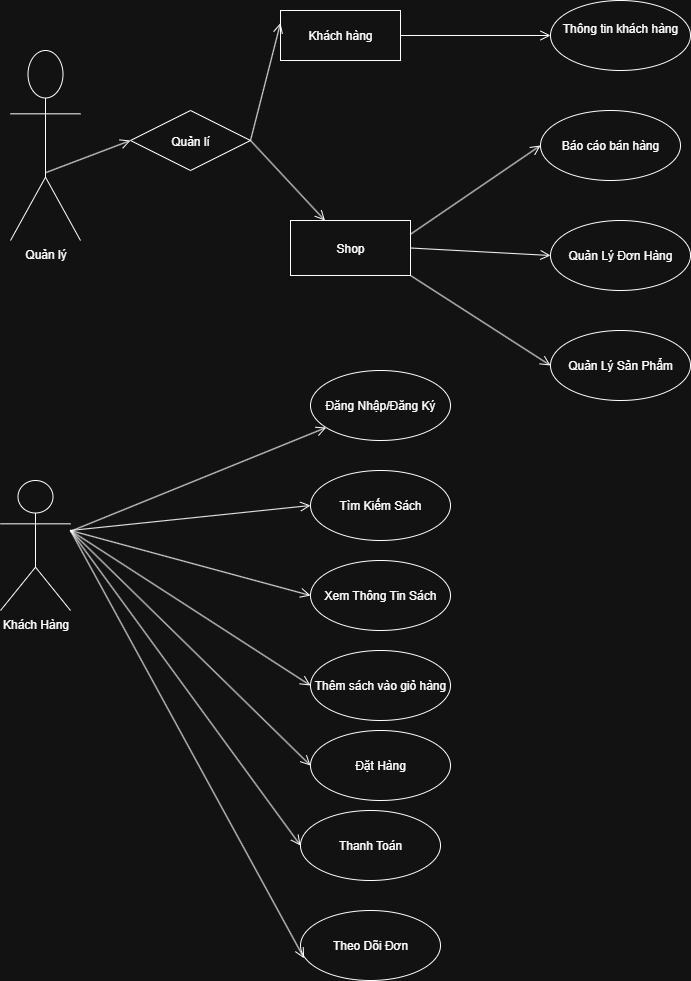

The diagram above was exported from draw.io. Its source (the exported page's mxGraphModel, read from the mxfile embedded in the PNG):
<mxGraphModel dx="946" dy="662" grid="1" gridSize="10" guides="1" tooltips="1" connect="1" arrows="1" fold="1" page="1" pageScale="1" pageWidth="850" pageHeight="1100" math="0" shadow="0">
  <root>
    <mxCell id="0" />
    <mxCell id="1" parent="0" />
    <mxCell id="dRV1FJNBK5s2Yv5m2gUy-10" value="Quản lý&lt;div&gt;&lt;br&gt;&lt;/div&gt;" style="shape=umlActor;verticalLabelPosition=bottom;verticalAlign=top;html=1;" parent="1" vertex="1">
      <mxGeometry x="70" y="140" width="70" height="190" as="geometry" />
    </mxCell>
    <mxCell id="dRV1FJNBK5s2Yv5m2gUy-11" value="Khách Hàng&lt;div&gt;&lt;br&gt;&lt;/div&gt;" style="shape=umlActor;verticalLabelPosition=bottom;verticalAlign=top;html=1;" parent="1" vertex="1">
      <mxGeometry x="60" y="570" width="70" height="130" as="geometry" />
    </mxCell>
    <mxCell id="dRV1FJNBK5s2Yv5m2gUy-21" value="Thông tin khách hàng&lt;div&gt;&lt;br&gt;&lt;/div&gt;" style="ellipse;whiteSpace=wrap;html=1;" parent="1" vertex="1">
      <mxGeometry x="610" y="90" width="140" height="70" as="geometry" />
    </mxCell>
    <mxCell id="dRV1FJNBK5s2Yv5m2gUy-22" value="Báo cáo bán hàng" style="ellipse;whiteSpace=wrap;html=1;" parent="1" vertex="1">
      <mxGeometry x="600" y="200" width="140" height="70" as="geometry" />
    </mxCell>
    <mxCell id="dRV1FJNBK5s2Yv5m2gUy-28" value="Quản lí" style="rhombus;" parent="1" vertex="1">
      <mxGeometry x="190" y="200" width="120" height="60" as="geometry" />
    </mxCell>
    <mxCell id="dRV1FJNBK5s2Yv5m2gUy-53" style="edgeStyle=orthogonalEdgeStyle;rounded=0;orthogonalLoop=1;jettySize=auto;html=1;exitX=0.75;exitY=0;exitDx=0;exitDy=0;" parent="1" source="dRV1FJNBK5s2Yv5m2gUy-30" edge="1">
      <mxGeometry relative="1" as="geometry">
        <mxPoint x="450" y="110" as="targetPoint" />
      </mxGeometry>
    </mxCell>
    <mxCell id="dRV1FJNBK5s2Yv5m2gUy-30" value="Khách hàng" style="html=1;align=center;verticalAlign=middle;dashed=0;whiteSpace=wrap;" parent="1" vertex="1">
      <mxGeometry x="340" y="100" width="120" height="50" as="geometry" />
    </mxCell>
    <mxCell id="dRV1FJNBK5s2Yv5m2gUy-42" value="" style="endArrow=open;startArrow=none;endFill=0;startFill=0;endSize=8;html=1;verticalAlign=bottom;labelBackgroundColor=none;strokeWidth=1;rounded=0;entryX=0;entryY=0.5;entryDx=0;entryDy=0;exitX=1;exitY=0.5;exitDx=0;exitDy=0;" parent="1" source="dRV1FJNBK5s2Yv5m2gUy-30" target="dRV1FJNBK5s2Yv5m2gUy-21" edge="1">
      <mxGeometry width="160" relative="1" as="geometry">
        <mxPoint x="440" y="80" as="sourcePoint" />
        <mxPoint x="600" y="80" as="targetPoint" />
      </mxGeometry>
    </mxCell>
    <mxCell id="dRV1FJNBK5s2Yv5m2gUy-44" value="" style="endArrow=open;startArrow=none;endFill=0;startFill=0;endSize=8;html=1;verticalAlign=bottom;labelBackgroundColor=none;strokeWidth=1;rounded=0;exitX=1;exitY=0.5;exitDx=0;exitDy=0;" parent="1" source="dRV1FJNBK5s2Yv5m2gUy-28" target="dRV1FJNBK5s2Yv5m2gUy-45" edge="1">
      <mxGeometry width="160" relative="1" as="geometry">
        <mxPoint x="300" y="210" as="sourcePoint" />
        <mxPoint x="370" y="200" as="targetPoint" />
      </mxGeometry>
    </mxCell>
    <mxCell id="dRV1FJNBK5s2Yv5m2gUy-45" value="Shop" style="html=1;align=center;verticalAlign=middle;dashed=0;whiteSpace=wrap;" parent="1" vertex="1">
      <mxGeometry x="350" y="310" width="120" height="55" as="geometry" />
    </mxCell>
    <mxCell id="dRV1FJNBK5s2Yv5m2gUy-46" value="" style="endArrow=open;startArrow=none;endFill=0;startFill=0;endSize=8;html=1;verticalAlign=bottom;labelBackgroundColor=none;strokeWidth=1;rounded=0;exitX=1;exitY=0.25;exitDx=0;exitDy=0;entryX=0;entryY=0.5;entryDx=0;entryDy=0;" parent="1" source="dRV1FJNBK5s2Yv5m2gUy-45" target="dRV1FJNBK5s2Yv5m2gUy-22" edge="1">
      <mxGeometry width="160" relative="1" as="geometry">
        <mxPoint x="410" y="170" as="sourcePoint" />
        <mxPoint x="570" y="170" as="targetPoint" />
      </mxGeometry>
    </mxCell>
    <mxCell id="dRV1FJNBK5s2Yv5m2gUy-47" value="" style="endArrow=open;startArrow=none;endFill=0;startFill=0;endSize=8;html=1;verticalAlign=bottom;labelBackgroundColor=none;strokeWidth=1;rounded=0;exitX=1;exitY=0.5;exitDx=0;exitDy=0;entryX=0;entryY=0.25;entryDx=0;entryDy=0;" parent="1" source="dRV1FJNBK5s2Yv5m2gUy-28" target="dRV1FJNBK5s2Yv5m2gUy-30" edge="1">
      <mxGeometry width="160" relative="1" as="geometry">
        <mxPoint x="160" y="80" as="sourcePoint" />
        <mxPoint x="320" y="80" as="targetPoint" />
      </mxGeometry>
    </mxCell>
    <mxCell id="dRV1FJNBK5s2Yv5m2gUy-48" value="" style="endArrow=open;startArrow=none;endFill=0;startFill=0;endSize=8;html=1;verticalAlign=bottom;labelBackgroundColor=none;strokeWidth=1;rounded=0;exitX=0.509;exitY=0.642;exitDx=0;exitDy=0;exitPerimeter=0;entryX=0;entryY=0.5;entryDx=0;entryDy=0;" parent="1" source="dRV1FJNBK5s2Yv5m2gUy-10" target="dRV1FJNBK5s2Yv5m2gUy-28" edge="1">
      <mxGeometry width="160" relative="1" as="geometry">
        <mxPoint x="30" y="200" as="sourcePoint" />
        <mxPoint x="190" y="200" as="targetPoint" />
      </mxGeometry>
    </mxCell>
    <mxCell id="dRV1FJNBK5s2Yv5m2gUy-49" value="Quản Lý Đơn Hàng" style="ellipse;whiteSpace=wrap;html=1;" parent="1" vertex="1">
      <mxGeometry x="610" y="310" width="140" height="70" as="geometry" />
    </mxCell>
    <mxCell id="dRV1FJNBK5s2Yv5m2gUy-50" value="" style="endArrow=open;startArrow=none;endFill=0;startFill=0;endSize=8;html=1;verticalAlign=bottom;labelBackgroundColor=none;strokeWidth=1;rounded=0;entryX=0;entryY=0.5;entryDx=0;entryDy=0;exitX=1;exitY=0.5;exitDx=0;exitDy=0;" parent="1" source="dRV1FJNBK5s2Yv5m2gUy-45" target="dRV1FJNBK5s2Yv5m2gUy-49" edge="1">
      <mxGeometry width="160" relative="1" as="geometry">
        <mxPoint x="460" y="220" as="sourcePoint" />
        <mxPoint x="540" y="290" as="targetPoint" />
      </mxGeometry>
    </mxCell>
    <mxCell id="dRV1FJNBK5s2Yv5m2gUy-51" value="Quản Lý Sản Phẩm" style="ellipse;whiteSpace=wrap;html=1;" parent="1" vertex="1">
      <mxGeometry x="610" y="420" width="140" height="70" as="geometry" />
    </mxCell>
    <mxCell id="dRV1FJNBK5s2Yv5m2gUy-52" value="" style="endArrow=open;startArrow=none;endFill=0;startFill=0;endSize=8;html=1;verticalAlign=bottom;labelBackgroundColor=none;strokeWidth=1;rounded=0;exitX=1;exitY=1;exitDx=0;exitDy=0;entryX=0;entryY=0.5;entryDx=0;entryDy=0;" parent="1" source="dRV1FJNBK5s2Yv5m2gUy-45" target="dRV1FJNBK5s2Yv5m2gUy-51" edge="1">
      <mxGeometry width="160" relative="1" as="geometry">
        <mxPoint x="480" y="330" as="sourcePoint" />
        <mxPoint x="640" y="330" as="targetPoint" />
      </mxGeometry>
    </mxCell>
    <mxCell id="dRV1FJNBK5s2Yv5m2gUy-55" value="Đăng Nhập/Đăng Ký" style="ellipse;whiteSpace=wrap;html=1;" parent="1" vertex="1">
      <mxGeometry x="370" y="460" width="140" height="70" as="geometry" />
    </mxCell>
    <mxCell id="dRV1FJNBK5s2Yv5m2gUy-56" value="" style="endArrow=open;startArrow=none;endFill=0;startFill=0;endSize=8;html=1;verticalAlign=bottom;labelBackgroundColor=none;strokeWidth=1;rounded=0;" parent="1" source="dRV1FJNBK5s2Yv5m2gUy-11" target="dRV1FJNBK5s2Yv5m2gUy-55" edge="1">
      <mxGeometry width="160" relative="1" as="geometry">
        <mxPoint x="90" y="510" as="sourcePoint" />
        <mxPoint x="250" y="510" as="targetPoint" />
      </mxGeometry>
    </mxCell>
    <mxCell id="dRV1FJNBK5s2Yv5m2gUy-57" value="Tìm Kiếm Sách" style="ellipse;whiteSpace=wrap;html=1;" parent="1" vertex="1">
      <mxGeometry x="370" y="560" width="140" height="70" as="geometry" />
    </mxCell>
    <mxCell id="dRV1FJNBK5s2Yv5m2gUy-58" value="Xem Thông Tin Sách" style="ellipse;whiteSpace=wrap;html=1;" parent="1" vertex="1">
      <mxGeometry x="370" y="650" width="140" height="70" as="geometry" />
    </mxCell>
    <mxCell id="dRV1FJNBK5s2Yv5m2gUy-59" value="Thêm sách vào giỏ hàng" style="ellipse;whiteSpace=wrap;html=1;" parent="1" vertex="1">
      <mxGeometry x="370" y="740" width="140" height="70" as="geometry" />
    </mxCell>
    <mxCell id="dRV1FJNBK5s2Yv5m2gUy-60" value="Đặt Hàng" style="ellipse;whiteSpace=wrap;html=1;" parent="1" vertex="1">
      <mxGeometry x="370" y="820" width="140" height="70" as="geometry" />
    </mxCell>
    <mxCell id="dRV1FJNBK5s2Yv5m2gUy-61" value="Thanh Toán" style="ellipse;whiteSpace=wrap;html=1;" parent="1" vertex="1">
      <mxGeometry x="360" y="900" width="140" height="70" as="geometry" />
    </mxCell>
    <mxCell id="dRV1FJNBK5s2Yv5m2gUy-62" value="Theo Dõi Đơn" style="ellipse;whiteSpace=wrap;html=1;" parent="1" vertex="1">
      <mxGeometry x="360" y="1000" width="140" height="70" as="geometry" />
    </mxCell>
    <mxCell id="dRV1FJNBK5s2Yv5m2gUy-63" value="" style="endArrow=open;startArrow=none;endFill=0;startFill=0;endSize=8;html=1;verticalAlign=bottom;labelBackgroundColor=none;strokeWidth=1;rounded=0;entryX=0;entryY=0.5;entryDx=0;entryDy=0;" parent="1" target="dRV1FJNBK5s2Yv5m2gUy-57" edge="1">
      <mxGeometry width="160" relative="1" as="geometry">
        <mxPoint x="130" y="620" as="sourcePoint" />
        <mxPoint x="290" y="620" as="targetPoint" />
      </mxGeometry>
    </mxCell>
    <mxCell id="dRV1FJNBK5s2Yv5m2gUy-64" value="" style="endArrow=open;startArrow=none;endFill=0;startFill=0;endSize=8;html=1;verticalAlign=bottom;labelBackgroundColor=none;strokeWidth=1;rounded=0;entryX=0;entryY=0.5;entryDx=0;entryDy=0;" parent="1" target="dRV1FJNBK5s2Yv5m2gUy-58" edge="1">
      <mxGeometry width="160" relative="1" as="geometry">
        <mxPoint x="130" y="620" as="sourcePoint" />
        <mxPoint x="320" y="700" as="targetPoint" />
      </mxGeometry>
    </mxCell>
    <mxCell id="dRV1FJNBK5s2Yv5m2gUy-65" value="" style="endArrow=open;startArrow=none;endFill=0;startFill=0;endSize=8;html=1;verticalAlign=bottom;labelBackgroundColor=none;strokeWidth=1;rounded=0;entryX=0;entryY=0.5;entryDx=0;entryDy=0;" parent="1" target="dRV1FJNBK5s2Yv5m2gUy-59" edge="1">
      <mxGeometry width="160" relative="1" as="geometry">
        <mxPoint x="130" y="620" as="sourcePoint" />
        <mxPoint x="320" y="760" as="targetPoint" />
      </mxGeometry>
    </mxCell>
    <mxCell id="dRV1FJNBK5s2Yv5m2gUy-66" value="" style="endArrow=open;startArrow=none;endFill=0;startFill=0;endSize=8;html=1;verticalAlign=bottom;labelBackgroundColor=none;strokeWidth=1;rounded=0;entryX=0;entryY=0.5;entryDx=0;entryDy=0;" parent="1" target="dRV1FJNBK5s2Yv5m2gUy-60" edge="1">
      <mxGeometry width="160" relative="1" as="geometry">
        <mxPoint x="130" y="620" as="sourcePoint" />
        <mxPoint x="320" y="840" as="targetPoint" />
      </mxGeometry>
    </mxCell>
    <mxCell id="dRV1FJNBK5s2Yv5m2gUy-67" value="" style="endArrow=open;startArrow=none;endFill=0;startFill=0;endSize=8;html=1;verticalAlign=bottom;labelBackgroundColor=none;strokeWidth=1;rounded=0;entryX=0;entryY=0.5;entryDx=0;entryDy=0;" parent="1" target="dRV1FJNBK5s2Yv5m2gUy-61" edge="1">
      <mxGeometry width="160" relative="1" as="geometry">
        <mxPoint x="130" y="620" as="sourcePoint" />
        <mxPoint x="330" y="920" as="targetPoint" />
      </mxGeometry>
    </mxCell>
    <mxCell id="dRV1FJNBK5s2Yv5m2gUy-68" value="" style="endArrow=open;startArrow=none;endFill=0;startFill=0;endSize=8;html=1;verticalAlign=bottom;labelBackgroundColor=none;strokeWidth=1;rounded=0;entryX=0.026;entryY=0.683;entryDx=0;entryDy=0;entryPerimeter=0;" parent="1" target="dRV1FJNBK5s2Yv5m2gUy-62" edge="1">
      <mxGeometry width="160" relative="1" as="geometry">
        <mxPoint x="130" y="620" as="sourcePoint" />
        <mxPoint x="320" y="1010" as="targetPoint" />
      </mxGeometry>
    </mxCell>
  </root>
</mxGraphModel>